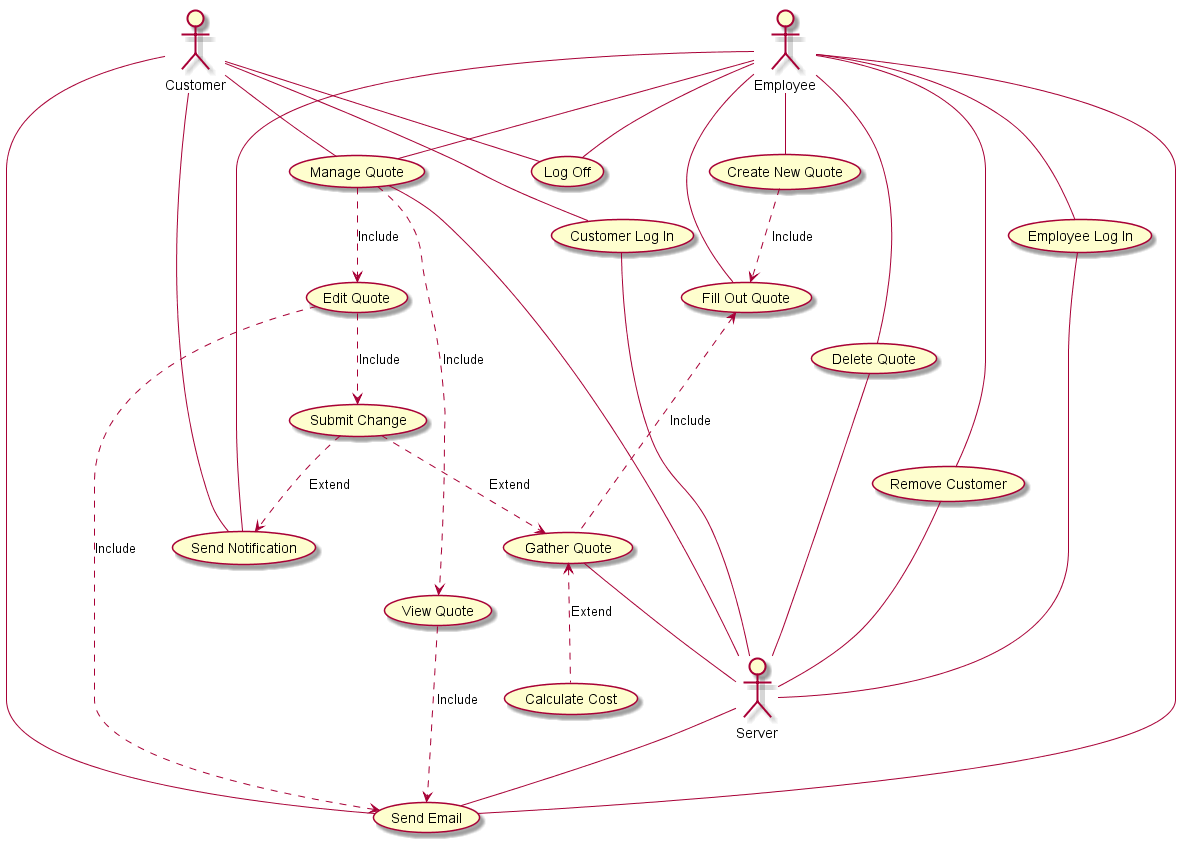

The diagram above was rendered by PlantUML. Its source (embedded in the PNG):
@startuml
Actor Customer
Actor Server
Actor Employee

Employee -- (Delete Quote)
(Delete Quote) -- Server
Employee -- (Remove Customer)
(Remove Customer) -- Server
Employee -- (Create New Quote)
(Create New Quote) ..> (Fill Out Quote) : Include
Employee -- (Fill Out Quote)
(Fill Out Quote) <.. (Gather Quote) : Include
(Gather Quote) <.. (Calculate Cost) : Extend
(Gather Quote) -- Server
Employee -- (Employee Log In)
(Employee Log In) -- Server
Customer -- (Customer Log In)
(Customer Log In) -- Server
Employee -- (Manage Quote)
Customer -- (Manage Quote)
(Manage Quote) -- Server
(Manage Quote) ..> (Edit Quote) : Include
(Manage Quote) ..> (View Quote) : Include
Employee -- (Log Off)
Customer -- (Log Off)
(Edit Quote) ..> (Submit Change) : Include
(Submit Change) ..> (Send Notification) : Extend
Employee -- (Send Notification)
Customer -- (Send Notification)
(Submit Change) ..> (Gather Quote) : Extend
(View Quote) ..> (Send Email) : Include
(Edit Quote) ..> (Send Email) : Include
Customer -- (Send Email)
Employee -- (Send Email)
Server -- (Send Email)

@enduml